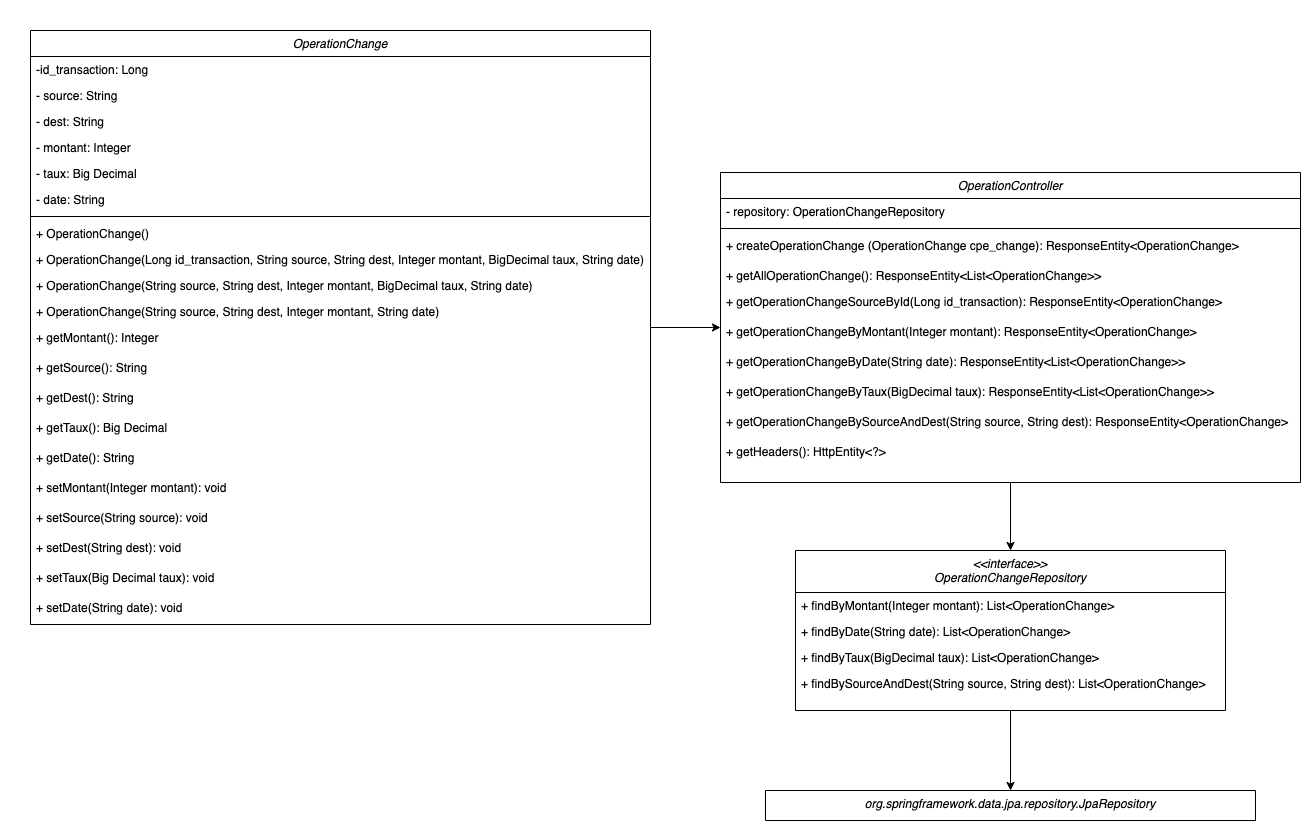

The diagram above was exported from draw.io. Its source (the exported page's mxGraphModel, read from the mxfile embedded in the PNG):
<mxGraphModel dx="1892" dy="1246" grid="1" gridSize="10" guides="1" tooltips="1" connect="1" arrows="1" fold="1" page="1" pageScale="1" pageWidth="827" pageHeight="1169" math="0" shadow="0">
  <root>
    <mxCell id="WIyWlLk6GJQsqaUBKTNV-0" />
    <mxCell id="WIyWlLk6GJQsqaUBKTNV-1" parent="WIyWlLk6GJQsqaUBKTNV-0" />
    <mxCell id="nlQtzehR1Uyt52HW9ZpK-37" style="edgeStyle=orthogonalEdgeStyle;rounded=0;orthogonalLoop=1;jettySize=auto;html=1;" edge="1" parent="WIyWlLk6GJQsqaUBKTNV-1" source="zkfFHV4jXpPFQw0GAbJ--0" target="nlQtzehR1Uyt52HW9ZpK-16">
      <mxGeometry relative="1" as="geometry" />
    </mxCell>
    <mxCell id="zkfFHV4jXpPFQw0GAbJ--0" value="OperationChange" style="swimlane;fontStyle=2;align=center;verticalAlign=top;childLayout=stackLayout;horizontal=1;startSize=26;horizontalStack=0;resizeParent=1;resizeLast=0;collapsible=1;marginBottom=0;rounded=0;shadow=0;strokeWidth=1;" parent="WIyWlLk6GJQsqaUBKTNV-1" vertex="1">
      <mxGeometry x="20" y="40" width="620" height="594" as="geometry">
        <mxRectangle x="230" y="140" width="160" height="26" as="alternateBounds" />
      </mxGeometry>
    </mxCell>
    <mxCell id="zkfFHV4jXpPFQw0GAbJ--1" value="-id_transaction: Long" style="text;align=left;verticalAlign=top;spacingLeft=4;spacingRight=4;overflow=hidden;rotatable=0;points=[[0,0.5],[1,0.5]];portConstraint=eastwest;" parent="zkfFHV4jXpPFQw0GAbJ--0" vertex="1">
      <mxGeometry y="26" width="620" height="26" as="geometry" />
    </mxCell>
    <mxCell id="zkfFHV4jXpPFQw0GAbJ--2" value="- source: String" style="text;align=left;verticalAlign=top;spacingLeft=4;spacingRight=4;overflow=hidden;rotatable=0;points=[[0,0.5],[1,0.5]];portConstraint=eastwest;rounded=0;shadow=0;html=0;" parent="zkfFHV4jXpPFQw0GAbJ--0" vertex="1">
      <mxGeometry y="52" width="620" height="26" as="geometry" />
    </mxCell>
    <mxCell id="zkfFHV4jXpPFQw0GAbJ--3" value="- dest: String" style="text;align=left;verticalAlign=top;spacingLeft=4;spacingRight=4;overflow=hidden;rotatable=0;points=[[0,0.5],[1,0.5]];portConstraint=eastwest;rounded=0;shadow=0;html=0;" parent="zkfFHV4jXpPFQw0GAbJ--0" vertex="1">
      <mxGeometry y="78" width="620" height="26" as="geometry" />
    </mxCell>
    <mxCell id="nlQtzehR1Uyt52HW9ZpK-65" value="- montant: Integer" style="text;align=left;verticalAlign=top;spacingLeft=4;spacingRight=4;overflow=hidden;rotatable=0;points=[[0,0.5],[1,0.5]];portConstraint=eastwest;rounded=0;shadow=0;html=0;" vertex="1" parent="zkfFHV4jXpPFQw0GAbJ--0">
      <mxGeometry y="104" width="620" height="26" as="geometry" />
    </mxCell>
    <mxCell id="nlQtzehR1Uyt52HW9ZpK-0" value="- taux: Big Decimal" style="text;align=left;verticalAlign=top;spacingLeft=4;spacingRight=4;overflow=hidden;rotatable=0;points=[[0,0.5],[1,0.5]];portConstraint=eastwest;rounded=0;shadow=0;html=0;" vertex="1" parent="zkfFHV4jXpPFQw0GAbJ--0">
      <mxGeometry y="130" width="620" height="26" as="geometry" />
    </mxCell>
    <mxCell id="nlQtzehR1Uyt52HW9ZpK-1" value="- date: String" style="text;align=left;verticalAlign=top;spacingLeft=4;spacingRight=4;overflow=hidden;rotatable=0;points=[[0,0.5],[1,0.5]];portConstraint=eastwest;rounded=0;shadow=0;html=0;" vertex="1" parent="zkfFHV4jXpPFQw0GAbJ--0">
      <mxGeometry y="156" width="620" height="26" as="geometry" />
    </mxCell>
    <mxCell id="zkfFHV4jXpPFQw0GAbJ--4" value="" style="line;html=1;strokeWidth=1;align=left;verticalAlign=middle;spacingTop=-1;spacingLeft=3;spacingRight=3;rotatable=0;labelPosition=right;points=[];portConstraint=eastwest;" parent="zkfFHV4jXpPFQw0GAbJ--0" vertex="1">
      <mxGeometry y="182" width="620" height="8" as="geometry" />
    </mxCell>
    <mxCell id="nlQtzehR1Uyt52HW9ZpK-12" value="+ OperationChange()" style="text;align=left;verticalAlign=top;spacingLeft=4;spacingRight=4;overflow=hidden;rotatable=0;points=[[0,0.5],[1,0.5]];portConstraint=eastwest;" vertex="1" parent="zkfFHV4jXpPFQw0GAbJ--0">
      <mxGeometry y="190" width="620" height="26" as="geometry" />
    </mxCell>
    <mxCell id="nlQtzehR1Uyt52HW9ZpK-13" value="+ OperationChange(Long id_transaction, String source, String dest, Integer montant, BigDecimal taux, String date)" style="text;align=left;verticalAlign=top;spacingLeft=4;spacingRight=4;overflow=hidden;rotatable=0;points=[[0,0.5],[1,0.5]];portConstraint=eastwest;" vertex="1" parent="zkfFHV4jXpPFQw0GAbJ--0">
      <mxGeometry y="216" width="620" height="26" as="geometry" />
    </mxCell>
    <mxCell id="nlQtzehR1Uyt52HW9ZpK-14" value="+ OperationChange(String source, String dest, Integer montant, BigDecimal taux, String date)" style="text;align=left;verticalAlign=top;spacingLeft=4;spacingRight=4;overflow=hidden;rotatable=0;points=[[0,0.5],[1,0.5]];portConstraint=eastwest;" vertex="1" parent="zkfFHV4jXpPFQw0GAbJ--0">
      <mxGeometry y="242" width="620" height="26" as="geometry" />
    </mxCell>
    <mxCell id="zkfFHV4jXpPFQw0GAbJ--5" value="+ OperationChange(String source, String dest, Integer montant, String date)" style="text;align=left;verticalAlign=top;spacingLeft=4;spacingRight=4;overflow=hidden;rotatable=0;points=[[0,0.5],[1,0.5]];portConstraint=eastwest;" parent="zkfFHV4jXpPFQw0GAbJ--0" vertex="1">
      <mxGeometry y="268" width="620" height="26" as="geometry" />
    </mxCell>
    <mxCell id="nlQtzehR1Uyt52HW9ZpK-66" value="+ getMontant(): Integer" style="text;align=left;verticalAlign=top;spacingLeft=4;spacingRight=4;overflow=hidden;rotatable=0;points=[[0,0.5],[1,0.5]];portConstraint=eastwest;" vertex="1" parent="zkfFHV4jXpPFQw0GAbJ--0">
      <mxGeometry y="294" width="620" height="30" as="geometry" />
    </mxCell>
    <mxCell id="nlQtzehR1Uyt52HW9ZpK-2" value="+ getSource(): String" style="text;align=left;verticalAlign=top;spacingLeft=4;spacingRight=4;overflow=hidden;rotatable=0;points=[[0,0.5],[1,0.5]];portConstraint=eastwest;" vertex="1" parent="zkfFHV4jXpPFQw0GAbJ--0">
      <mxGeometry y="324" width="620" height="30" as="geometry" />
    </mxCell>
    <mxCell id="nlQtzehR1Uyt52HW9ZpK-3" value="+ getDest(): String" style="text;align=left;verticalAlign=top;spacingLeft=4;spacingRight=4;overflow=hidden;rotatable=0;points=[[0,0.5],[1,0.5]];portConstraint=eastwest;" vertex="1" parent="zkfFHV4jXpPFQw0GAbJ--0">
      <mxGeometry y="354" width="620" height="30" as="geometry" />
    </mxCell>
    <mxCell id="nlQtzehR1Uyt52HW9ZpK-4" value="+ getTaux(): Big Decimal" style="text;align=left;verticalAlign=top;spacingLeft=4;spacingRight=4;overflow=hidden;rotatable=0;points=[[0,0.5],[1,0.5]];portConstraint=eastwest;" vertex="1" parent="zkfFHV4jXpPFQw0GAbJ--0">
      <mxGeometry y="384" width="620" height="30" as="geometry" />
    </mxCell>
    <mxCell id="nlQtzehR1Uyt52HW9ZpK-5" value="+ getDate(): String" style="text;align=left;verticalAlign=top;spacingLeft=4;spacingRight=4;overflow=hidden;rotatable=0;points=[[0,0.5],[1,0.5]];portConstraint=eastwest;" vertex="1" parent="zkfFHV4jXpPFQw0GAbJ--0">
      <mxGeometry y="414" width="620" height="30" as="geometry" />
    </mxCell>
    <mxCell id="nlQtzehR1Uyt52HW9ZpK-67" value="+ setMontant(Integer montant): void" style="text;align=left;verticalAlign=top;spacingLeft=4;spacingRight=4;overflow=hidden;rotatable=0;points=[[0,0.5],[1,0.5]];portConstraint=eastwest;" vertex="1" parent="zkfFHV4jXpPFQw0GAbJ--0">
      <mxGeometry y="444" width="620" height="30" as="geometry" />
    </mxCell>
    <mxCell id="nlQtzehR1Uyt52HW9ZpK-6" value="+ setSource(String source): void" style="text;align=left;verticalAlign=top;spacingLeft=4;spacingRight=4;overflow=hidden;rotatable=0;points=[[0,0.5],[1,0.5]];portConstraint=eastwest;" vertex="1" parent="zkfFHV4jXpPFQw0GAbJ--0">
      <mxGeometry y="474" width="620" height="30" as="geometry" />
    </mxCell>
    <mxCell id="nlQtzehR1Uyt52HW9ZpK-7" value="+ setDest(String dest): void" style="text;align=left;verticalAlign=top;spacingLeft=4;spacingRight=4;overflow=hidden;rotatable=0;points=[[0,0.5],[1,0.5]];portConstraint=eastwest;" vertex="1" parent="zkfFHV4jXpPFQw0GAbJ--0">
      <mxGeometry y="504" width="620" height="30" as="geometry" />
    </mxCell>
    <mxCell id="nlQtzehR1Uyt52HW9ZpK-8" value="+ setTaux(Big Decimal taux): void" style="text;align=left;verticalAlign=top;spacingLeft=4;spacingRight=4;overflow=hidden;rotatable=0;points=[[0,0.5],[1,0.5]];portConstraint=eastwest;" vertex="1" parent="zkfFHV4jXpPFQw0GAbJ--0">
      <mxGeometry y="534" width="620" height="30" as="geometry" />
    </mxCell>
    <mxCell id="nlQtzehR1Uyt52HW9ZpK-10" value="+ setDate(String date): void" style="text;align=left;verticalAlign=top;spacingLeft=4;spacingRight=4;overflow=hidden;rotatable=0;points=[[0,0.5],[1,0.5]];portConstraint=eastwest;" vertex="1" parent="zkfFHV4jXpPFQw0GAbJ--0">
      <mxGeometry y="564" width="620" height="30" as="geometry" />
    </mxCell>
    <mxCell id="nlQtzehR1Uyt52HW9ZpK-55" style="edgeStyle=orthogonalEdgeStyle;rounded=0;orthogonalLoop=1;jettySize=auto;html=1;" edge="1" parent="WIyWlLk6GJQsqaUBKTNV-1" source="nlQtzehR1Uyt52HW9ZpK-16" target="nlQtzehR1Uyt52HW9ZpK-39">
      <mxGeometry relative="1" as="geometry" />
    </mxCell>
    <mxCell id="nlQtzehR1Uyt52HW9ZpK-16" value="OperationController" style="swimlane;fontStyle=2;align=center;verticalAlign=top;childLayout=stackLayout;horizontal=1;startSize=26;horizontalStack=0;resizeParent=1;resizeLast=0;collapsible=1;marginBottom=0;rounded=0;shadow=0;strokeWidth=1;" vertex="1" parent="WIyWlLk6GJQsqaUBKTNV-1">
      <mxGeometry x="710" y="182" width="580" height="310" as="geometry">
        <mxRectangle x="230" y="140" width="160" height="26" as="alternateBounds" />
      </mxGeometry>
    </mxCell>
    <mxCell id="nlQtzehR1Uyt52HW9ZpK-17" value="- repository: OperationChangeRepository" style="text;align=left;verticalAlign=top;spacingLeft=4;spacingRight=4;overflow=hidden;rotatable=0;points=[[0,0.5],[1,0.5]];portConstraint=eastwest;" vertex="1" parent="nlQtzehR1Uyt52HW9ZpK-16">
      <mxGeometry y="26" width="580" height="26" as="geometry" />
    </mxCell>
    <mxCell id="nlQtzehR1Uyt52HW9ZpK-22" value="" style="line;html=1;strokeWidth=1;align=left;verticalAlign=middle;spacingTop=-1;spacingLeft=3;spacingRight=3;rotatable=0;labelPosition=right;points=[];portConstraint=eastwest;" vertex="1" parent="nlQtzehR1Uyt52HW9ZpK-16">
      <mxGeometry y="52" width="580" height="8" as="geometry" />
    </mxCell>
    <mxCell id="nlQtzehR1Uyt52HW9ZpK-35" value="+ createOperationChange (OperationChange cpe_change): ResponseEntity&lt;OperationChange&gt; " style="text;align=left;verticalAlign=top;spacingLeft=4;spacingRight=4;overflow=hidden;rotatable=0;points=[[0,0.5],[1,0.5]];portConstraint=eastwest;" vertex="1" parent="nlQtzehR1Uyt52HW9ZpK-16">
      <mxGeometry y="60" width="580" height="30" as="geometry" />
    </mxCell>
    <mxCell id="nlQtzehR1Uyt52HW9ZpK-23" value="+ getAllOperationChange(): ResponseEntity&lt;List&lt;OperationChange&gt;&gt;" style="text;align=left;verticalAlign=top;spacingLeft=4;spacingRight=4;overflow=hidden;rotatable=0;points=[[0,0.5],[1,0.5]];portConstraint=eastwest;" vertex="1" parent="nlQtzehR1Uyt52HW9ZpK-16">
      <mxGeometry y="90" width="580" height="26" as="geometry" />
    </mxCell>
    <mxCell id="nlQtzehR1Uyt52HW9ZpK-30" value="+ getOperationChangeSourceById(Long id_transaction): ResponseEntity&lt;OperationChange&gt;" style="text;align=left;verticalAlign=top;spacingLeft=4;spacingRight=4;overflow=hidden;rotatable=0;points=[[0,0.5],[1,0.5]];portConstraint=eastwest;" vertex="1" parent="nlQtzehR1Uyt52HW9ZpK-16">
      <mxGeometry y="116" width="580" height="30" as="geometry" />
    </mxCell>
    <mxCell id="nlQtzehR1Uyt52HW9ZpK-68" value="+ getOperationChangeByMontant(Integer montant): ResponseEntity&lt;OperationChange&gt;" style="text;align=left;verticalAlign=top;spacingLeft=4;spacingRight=4;overflow=hidden;rotatable=0;points=[[0,0.5],[1,0.5]];portConstraint=eastwest;" vertex="1" parent="nlQtzehR1Uyt52HW9ZpK-16">
      <mxGeometry y="146" width="580" height="30" as="geometry" />
    </mxCell>
    <mxCell id="nlQtzehR1Uyt52HW9ZpK-27" value="+ getOperationChangeByDate(String date): ResponseEntity&lt;List&lt;OperationChange&gt;&gt; " style="text;align=left;verticalAlign=top;spacingLeft=4;spacingRight=4;overflow=hidden;rotatable=0;points=[[0,0.5],[1,0.5]];portConstraint=eastwest;" vertex="1" parent="nlQtzehR1Uyt52HW9ZpK-16">
      <mxGeometry y="176" width="580" height="30" as="geometry" />
    </mxCell>
    <mxCell id="nlQtzehR1Uyt52HW9ZpK-69" value="+ getOperationChangeByTaux(BigDecimal taux): ResponseEntity&lt;List&lt;OperationChange&gt;&gt; " style="text;align=left;verticalAlign=top;spacingLeft=4;spacingRight=4;overflow=hidden;rotatable=0;points=[[0,0.5],[1,0.5]];portConstraint=eastwest;" vertex="1" parent="nlQtzehR1Uyt52HW9ZpK-16">
      <mxGeometry y="206" width="580" height="30" as="geometry" />
    </mxCell>
    <mxCell id="nlQtzehR1Uyt52HW9ZpK-28" value="+ getOperationChangeBySourceAndDest(String source, String dest): ResponseEntity&lt;OperationChange&gt;" style="text;align=left;verticalAlign=top;spacingLeft=4;spacingRight=4;overflow=hidden;rotatable=0;points=[[0,0.5],[1,0.5]];portConstraint=eastwest;" vertex="1" parent="nlQtzehR1Uyt52HW9ZpK-16">
      <mxGeometry y="236" width="580" height="30" as="geometry" />
    </mxCell>
    <mxCell id="nlQtzehR1Uyt52HW9ZpK-29" value="+ getHeaders(): HttpEntity&lt;?&gt;" style="text;align=left;verticalAlign=top;spacingLeft=4;spacingRight=4;overflow=hidden;rotatable=0;points=[[0,0.5],[1,0.5]];portConstraint=eastwest;" vertex="1" parent="nlQtzehR1Uyt52HW9ZpK-16">
      <mxGeometry y="266" width="580" height="30" as="geometry" />
    </mxCell>
    <mxCell id="nlQtzehR1Uyt52HW9ZpK-64" style="edgeStyle=orthogonalEdgeStyle;rounded=0;orthogonalLoop=1;jettySize=auto;html=1;entryX=0.5;entryY=0;entryDx=0;entryDy=0;" edge="1" parent="WIyWlLk6GJQsqaUBKTNV-1" source="nlQtzehR1Uyt52HW9ZpK-39" target="nlQtzehR1Uyt52HW9ZpK-56">
      <mxGeometry relative="1" as="geometry" />
    </mxCell>
    <mxCell id="nlQtzehR1Uyt52HW9ZpK-39" value="&lt;&lt;interface&gt;&gt;&#10;OperationChangeRepository" style="swimlane;fontStyle=2;align=center;verticalAlign=top;childLayout=stackLayout;horizontal=1;startSize=42;horizontalStack=0;resizeParent=1;resizeLast=0;collapsible=1;marginBottom=0;rounded=0;shadow=0;strokeWidth=1;" vertex="1" parent="WIyWlLk6GJQsqaUBKTNV-1">
      <mxGeometry x="785" y="560" width="430" height="160" as="geometry">
        <mxRectangle x="230" y="140" width="160" height="26" as="alternateBounds" />
      </mxGeometry>
    </mxCell>
    <mxCell id="nlQtzehR1Uyt52HW9ZpK-43" value="+ findByMontant(Integer montant): List&lt;OperationChange&gt; " style="text;align=left;verticalAlign=top;spacingLeft=4;spacingRight=4;overflow=hidden;rotatable=0;points=[[0,0.5],[1,0.5]];portConstraint=eastwest;" vertex="1" parent="nlQtzehR1Uyt52HW9ZpK-39">
      <mxGeometry y="42" width="430" height="26" as="geometry" />
    </mxCell>
    <mxCell id="nlQtzehR1Uyt52HW9ZpK-44" value="+ findByDate(String date): List&lt;OperationChange&gt; " style="text;align=left;verticalAlign=top;spacingLeft=4;spacingRight=4;overflow=hidden;rotatable=0;points=[[0,0.5],[1,0.5]];portConstraint=eastwest;" vertex="1" parent="nlQtzehR1Uyt52HW9ZpK-39">
      <mxGeometry y="68" width="430" height="26" as="geometry" />
    </mxCell>
    <mxCell id="nlQtzehR1Uyt52HW9ZpK-45" value="+ findByTaux(BigDecimal taux): List&lt;OperationChange&gt; " style="text;align=left;verticalAlign=top;spacingLeft=4;spacingRight=4;overflow=hidden;rotatable=0;points=[[0,0.5],[1,0.5]];portConstraint=eastwest;" vertex="1" parent="nlQtzehR1Uyt52HW9ZpK-39">
      <mxGeometry y="94" width="430" height="26" as="geometry" />
    </mxCell>
    <mxCell id="nlQtzehR1Uyt52HW9ZpK-46" value="+ findBySourceAndDest(String source, String dest): List&lt;OperationChange&gt; " style="text;align=left;verticalAlign=top;spacingLeft=4;spacingRight=4;overflow=hidden;rotatable=0;points=[[0,0.5],[1,0.5]];portConstraint=eastwest;" vertex="1" parent="nlQtzehR1Uyt52HW9ZpK-39">
      <mxGeometry y="120" width="430" height="30" as="geometry" />
    </mxCell>
    <mxCell id="nlQtzehR1Uyt52HW9ZpK-56" value="org.springframework.data.jpa.repository.JpaRepository" style="swimlane;fontStyle=2;align=center;verticalAlign=top;childLayout=stackLayout;horizontal=1;startSize=30;horizontalStack=0;resizeParent=1;resizeLast=0;collapsible=1;marginBottom=0;rounded=0;shadow=0;strokeWidth=1;" vertex="1" parent="WIyWlLk6GJQsqaUBKTNV-1">
      <mxGeometry x="755" y="800" width="490" height="30" as="geometry">
        <mxRectangle x="230" y="140" width="160" height="26" as="alternateBounds" />
      </mxGeometry>
    </mxCell>
    <mxCell id="nlQtzehR1Uyt52HW9ZpK-63" style="edgeStyle=orthogonalEdgeStyle;rounded=0;orthogonalLoop=1;jettySize=auto;html=1;exitX=0.5;exitY=1;exitDx=0;exitDy=0;" edge="1" parent="WIyWlLk6GJQsqaUBKTNV-1" source="nlQtzehR1Uyt52HW9ZpK-56" target="nlQtzehR1Uyt52HW9ZpK-56">
      <mxGeometry relative="1" as="geometry" />
    </mxCell>
  </root>
</mxGraphModel>